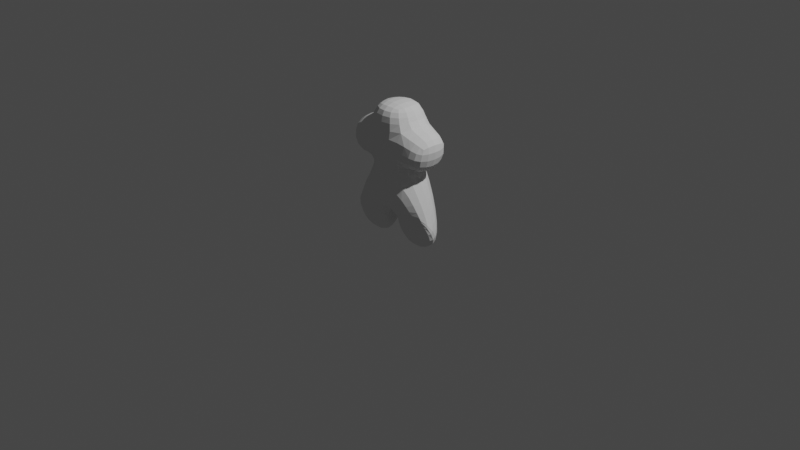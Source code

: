 # Source: CharacterTwo.blend  (saved by Blender 2.93.21; exported with 4.5.12 LTS)
import bpy
from mathutils import Matrix  # noqa: F401  (used for matrix-valued properties, if any)

bpy.ops.wm.read_factory_settings(use_empty=True)
scene = bpy.context.scene
scene.name = 'Scene'

# ---- collections
col_collection = bpy.data.collections.new('Collection'); scene.collection.children.link(col_collection)

# ---- world
world_world = bpy.data.worlds.new('World'); scene.world = world_world
world_world.use_nodes = True; world_world.node_tree.nodes.clear()
_N = world_world.node_tree.nodes; _L = world_world.node_tree.links
n0 = _N.new('ShaderNodeOutputWorld'); n0.name = 'World Output'; n0.location = (300, 300)
n1 = _N.new('ShaderNodeBackground'); n1.name = 'Background'; n1.location = (10, 300)
n1.inputs[0].default_value = (0.05088, 0.05088, 0.05088, 1.0)
_L.new(n1.outputs[0], n0.inputs[0])
n0.is_active_output = True
world_world.color = (0.05088, 0.05088, 0.05088)
world_world.use_sun_shadow = False
world_world.sun_shadow_jitter_overblur = 0.0

# ---- cameras
cam_camera = bpy.data.cameras.new('Camera')
cam_camera.clip_end = 100.0
cam_camera.ortho_scale = 7.314

# ---- lights
light_light = bpy.data.lights.new('Light', 'POINT')
light_light.transmission_factor = 0.0
light_light.energy = 1000.0
light_light.shadow_soft_size = 0.1
light_light.shadow_maximum_resolution = 0.006
light_light.use_absolute_resolution = True

# ---- meshes
me_plane = bpy.data.meshes.new('Plane')
me_plane.from_pydata([(0.0, 0.0, 0.3517), (-0.244, 0.0, 0.3517), (-0.3045, 4.902e-08, -0.01319), (0.0, -7.826e-08, 0.9341), (-0.3045, -0.1151, -0.01319), (-0.1956, -7.087e-08, 0.8792), (-0.5165, -5.965e-08, 0.7957), (0.0, -8.83e-08, 1.009), (0.0, -1.267e-07, 1.295)], [(0, 1), (1, 2), (3, 0), (2, 4), (5, 3), (6, 5), (3, 7), (7, 8)], [])
_uv = me_plane.uv_layers.new(name='UVMap')
_uv.uv.foreach_set('vector', [])
me_plane.use_remesh_fix_poles = True
me_plane.use_remesh_preserve_attributes = False
me_plane.update()

# ---- objects
ob_light = bpy.data.objects.new('Light', light_light)
ob_camera = bpy.data.objects.new('Camera', cam_camera)
ob_plane = bpy.data.objects.new('Plane', me_plane)

# ---- transforms, parenting, visibility, modifiers, constraints
ob_light.location = (4.076, 1.005, 5.904)
ob_light.rotation_euler = (0.6503, 0.05522, 1.866)
ob_light.lock_rotations_4d = False
ob_light.empty_display_type = 'ARROWS'
ob_light.color = (0.0, 0.0, 0.0, 0.0)
ob_light.lineart.crease_threshold = 0.0
ob_camera.location = (7.359, -6.926, 4.958)
ob_camera.rotation_euler = (1.109, 0.0, 0.8149)
ob_camera.lock_rotations_4d = False
ob_camera.empty_display_type = 'ARROWS'
ob_camera.color = (0.0, 0.0, 0.0, 0.0)
ob_camera.display_type = 'WIRE'
ob_camera.lineart.crease_threshold = 0.0
ob_plane.location = (0.0, 0.0, 0.0)
_m = ob_plane.modifiers.new('Mirror', 'MIRROR')
_m.merge_threshold = 0.1
_m = ob_plane.modifiers.new('Skin', 'SKIN')
_m = ob_plane.modifiers.new('Subdivision', 'SUBSURF')
_m.levels = 2

# ---- collection membership
col_collection.objects.link(ob_light)
col_collection.objects.link(ob_camera)
col_collection.objects.link(ob_plane)

# ---- scene / render settings (as saved in the file)
scene.camera = ob_camera
scene.frame_start = 1; scene.frame_end = 250; scene.frame_set(2)
scene.render.engine = 'BLENDER_EEVEE_NEXT'
scene.cycles.use_denoising = False
scene.cycles.samples = 128
scene.cycles.sampling_pattern = 'TABULATED_SOBOL'
scene.cycles.use_adaptive_sampling = False
scene.cycles.use_light_tree = False
scene.view_settings.view_transform = 'Filmic'
bpy.context.view_layer.update()
